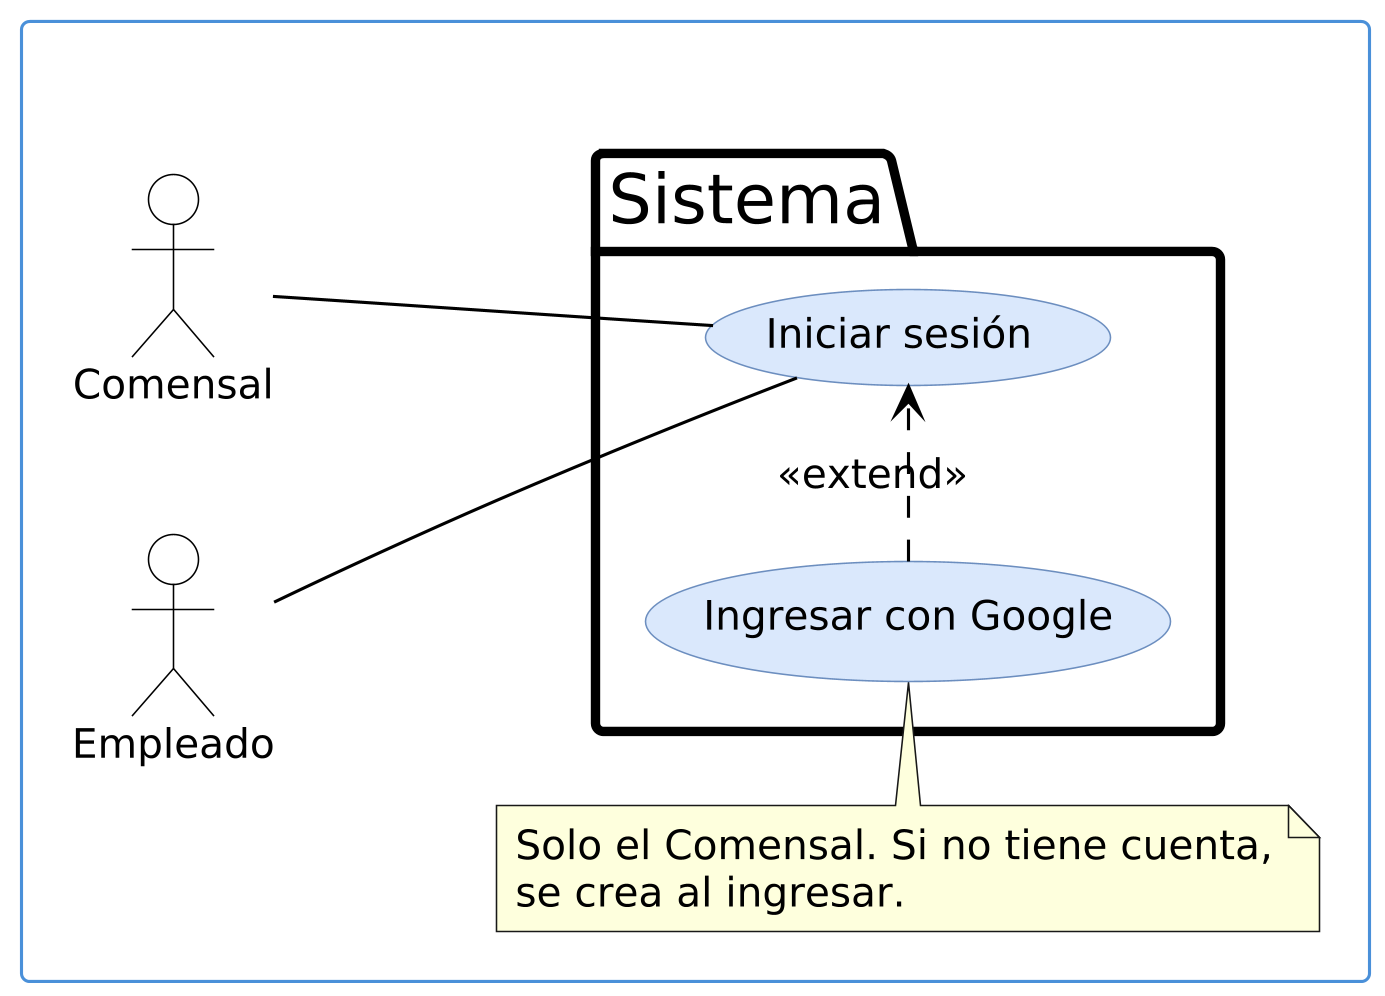

The diagram above was rendered by PlantUML. Its source (embedded in the PNG):
@startuml cu-01-diagrama-v2
' v2 (12/11): sin ingreso con huella; el comensal puede ingresar con Google.
' Formato Vialia: actor de palitos, límite del sistema con pestaña "Sistema",
' casos de uso en elipses celestes sin número, «include»/«extend» punteados.
left to right direction
skinparam dpi 300
skinparam defaultFontName DejaVu Sans
skinparam defaultFontSize 13
skinparam shadowing false
skinparam actorStyle default
skinparam packageStyle folder
skinparam nodesep 40
skinparam ranksep 70
skinparam actor {
  BorderColor #000000
  BackgroundColor #FFFFFF
}
skinparam usecase {
  BackgroundColor #DAE8FC
  BorderColor #6C8EBF
  ArrowColor #000000
}
skinparam package {
  BorderColor #000000
  BorderThickness 3
  FontSize 22
  FontStyle plain
  BackgroundColor #FFFFFF
}
skinparam rectangle {
  BorderColor #4A90D9
  BorderThickness 1
}
rectangle " " as MARCO {
  actor "Empleado" as A1
  actor "Comensal" as A2
  package "Sistema" {
    usecase "Iniciar sesión" as P
    usecase "Ingresar con Google" as E1
  }
  A1 -- P
  A2 -- P
  E1 .> P : <<extend>>
  note bottom of E1 : Solo el Comensal. Si no tiene cuenta,\nse crea al ingresar.
}
@enduml